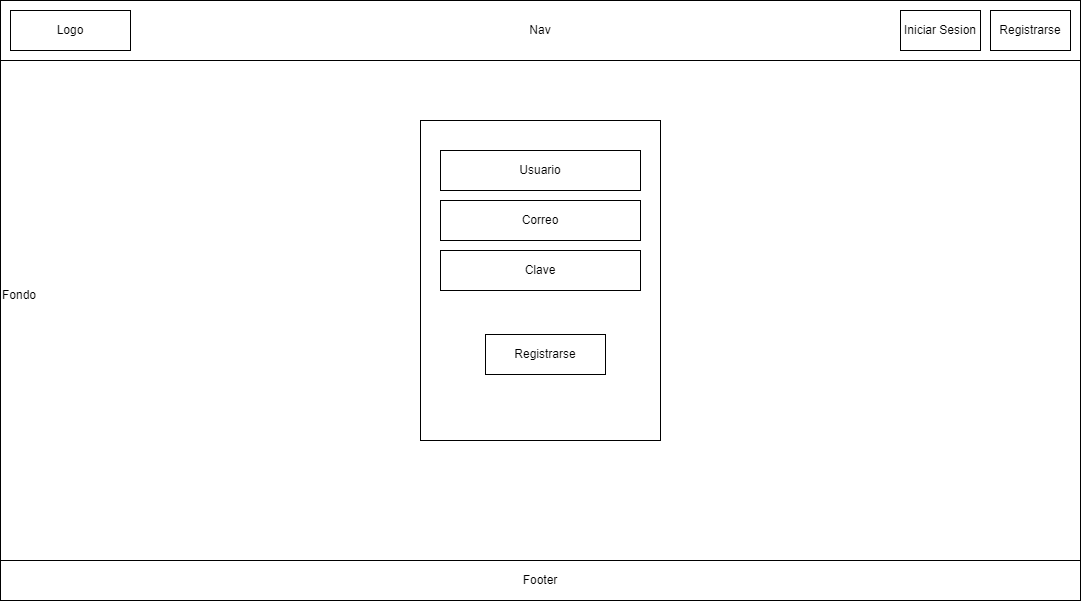

The diagram above was exported from draw.io. Its source (the exported page's mxGraphModel, read from the mxfile embedded in the PNG):
<mxGraphModel dx="1434" dy="750" grid="1" gridSize="10" guides="1" tooltips="1" connect="1" arrows="1" fold="1" page="1" pageScale="1" pageWidth="1169" pageHeight="827" math="0" shadow="0">
  <root>
    <mxCell id="0" />
    <mxCell id="1" parent="0" />
    <mxCell id="tjbiWdHW1eUmV_W61LD3-1" value="Fondo" style="rounded=0;whiteSpace=wrap;html=1;fillColor=none;align=left;" vertex="1" parent="1">
      <mxGeometry x="40" y="40" width="1080" height="590" as="geometry" />
    </mxCell>
    <mxCell id="tjbiWdHW1eUmV_W61LD3-2" value="Nav" style="rounded=0;whiteSpace=wrap;html=1;align=center;" vertex="1" parent="1">
      <mxGeometry x="40" y="40" width="1080" height="60" as="geometry" />
    </mxCell>
    <mxCell id="tjbiWdHW1eUmV_W61LD3-3" value="Iniciar Sesion" style="rounded=0;whiteSpace=wrap;html=1;" vertex="1" parent="1">
      <mxGeometry x="940" y="50" width="80" height="40" as="geometry" />
    </mxCell>
    <mxCell id="tjbiWdHW1eUmV_W61LD3-4" value="Registrarse" style="rounded=0;whiteSpace=wrap;html=1;" vertex="1" parent="1">
      <mxGeometry x="1030" y="50" width="80" height="40" as="geometry" />
    </mxCell>
    <mxCell id="tjbiWdHW1eUmV_W61LD3-5" value="Logo" style="rounded=0;whiteSpace=wrap;html=1;" vertex="1" parent="1">
      <mxGeometry x="50" y="50" width="120" height="40" as="geometry" />
    </mxCell>
    <mxCell id="tjbiWdHW1eUmV_W61LD3-6" value="Footer" style="rounded=0;whiteSpace=wrap;html=1;" vertex="1" parent="1">
      <mxGeometry x="40" y="600" width="1080" height="40" as="geometry" />
    </mxCell>
    <mxCell id="tjbiWdHW1eUmV_W61LD3-9" value="" style="rounded=0;whiteSpace=wrap;html=1;fillColor=none;" vertex="1" parent="1">
      <mxGeometry x="460" y="160" width="240" height="320" as="geometry" />
    </mxCell>
    <mxCell id="tjbiWdHW1eUmV_W61LD3-10" value="Usuario" style="rounded=0;whiteSpace=wrap;html=1;" vertex="1" parent="1">
      <mxGeometry x="480" y="190" width="200" height="40" as="geometry" />
    </mxCell>
    <mxCell id="tjbiWdHW1eUmV_W61LD3-11" value="Correo" style="rounded=0;whiteSpace=wrap;html=1;" vertex="1" parent="1">
      <mxGeometry x="480" y="240" width="200" height="40" as="geometry" />
    </mxCell>
    <mxCell id="tjbiWdHW1eUmV_W61LD3-12" value="Clave" style="rounded=0;whiteSpace=wrap;html=1;" vertex="1" parent="1">
      <mxGeometry x="480" y="290" width="200" height="40" as="geometry" />
    </mxCell>
    <mxCell id="tjbiWdHW1eUmV_W61LD3-13" value="Registrarse" style="rounded=0;whiteSpace=wrap;html=1;" vertex="1" parent="1">
      <mxGeometry x="525" y="374" width="120" height="40" as="geometry" />
    </mxCell>
  </root>
</mxGraphModel>